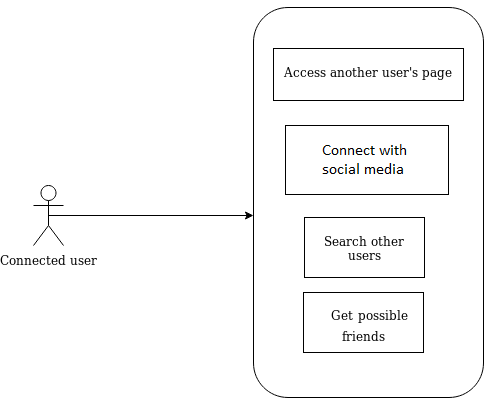

The diagram above was exported from draw.io. Its source (the exported page's mxGraphModel, read from the mxfile embedded in the PNG):
<mxGraphModel dx="1422" dy="768" grid="1" gridSize="10" guides="1" tooltips="1" connect="1" arrows="1" fold="1" page="1" pageScale="1" pageWidth="827" pageHeight="1169" math="0" shadow="0">
  <root>
    <mxCell id="0" />
    <mxCell id="1" parent="0" />
    <mxCell id="8j738TxUNaXlZRTk2a23-8" style="edgeStyle=orthogonalEdgeStyle;rounded=0;orthogonalLoop=1;jettySize=auto;html=1;exitX=0.5;exitY=0.5;exitDx=0;exitDy=0;exitPerimeter=0;entryX=0;entryY=0.5;entryDx=0;entryDy=0;" edge="1" parent="1" source="8j738TxUNaXlZRTk2a23-1" target="8j738TxUNaXlZRTk2a23-2">
      <mxGeometry relative="1" as="geometry" />
    </mxCell>
    <mxCell id="8j738TxUNaXlZRTk2a23-1" value="&lt;div&gt;Connected user&lt;/div&gt;" style="shape=umlActor;verticalLabelPosition=bottom;labelBackgroundColor=#ffffff;verticalAlign=top;html=1;outlineConnect=0;" vertex="1" parent="1">
      <mxGeometry x="260" y="280" width="30" height="60" as="geometry" />
    </mxCell>
    <mxCell id="8j738TxUNaXlZRTk2a23-2" value="" style="rounded=1;whiteSpace=wrap;html=1;" vertex="1" parent="1">
      <mxGeometry x="480" y="50" width="230" height="520" as="geometry" />
    </mxCell>
    <mxCell id="8j738TxUNaXlZRTk2a23-3" value="&lt;div&gt;Access another user's page and connections&lt;/div&gt;" style="rounded=0;whiteSpace=wrap;html=1;" vertex="1" parent="1">
      <mxGeometry x="500" y="70" width="190" height="60" as="geometry" />
    </mxCell>
    <mxCell id="8j738TxUNaXlZRTk2a23-4" value="Modify the connections" style="rounded=0;whiteSpace=wrap;html=1;" vertex="1" parent="1">
      <mxGeometry x="535" y="150" width="120" height="60" as="geometry" />
    </mxCell>
    <mxCell id="8j738TxUNaXlZRTk2a23-5" value="Export own network" style="rounded=0;whiteSpace=wrap;html=1;" vertex="1" parent="1">
      <mxGeometry x="535" y="235" width="120" height="60" as="geometry" />
    </mxCell>
    <mxCell id="8j738TxUNaXlZRTk2a23-6" value="&lt;div&gt;Search other users&lt;/div&gt;" style="rounded=0;whiteSpace=wrap;html=1;" vertex="1" parent="1">
      <mxGeometry x="535" y="320" width="120" height="60" as="geometry" />
    </mxCell>
    <mxCell id="8j738TxUNaXlZRTk2a23-7" value="Get notifications of possible friends" style="rounded=0;whiteSpace=wrap;html=1;" vertex="1" parent="1">
      <mxGeometry x="535" y="400" width="120" height="60" as="geometry" />
    </mxCell>
    <mxCell id="8j738TxUNaXlZRTk2a23-13" style="edgeStyle=orthogonalEdgeStyle;rounded=0;orthogonalLoop=1;jettySize=auto;html=1;exitX=0.5;exitY=1;exitDx=0;exitDy=0;" edge="1" parent="1" source="8j738TxUNaXlZRTk2a23-2" target="8j738TxUNaXlZRTk2a23-2">
      <mxGeometry relative="1" as="geometry" />
    </mxCell>
    <mxCell id="8j738TxUNaXlZRTk2a23-14" value="Handle/send friend requests" style="rounded=0;whiteSpace=wrap;html=1;" vertex="1" parent="1">
      <mxGeometry x="535" y="480" width="120" height="60" as="geometry" />
    </mxCell>
  </root>
</mxGraphModel>